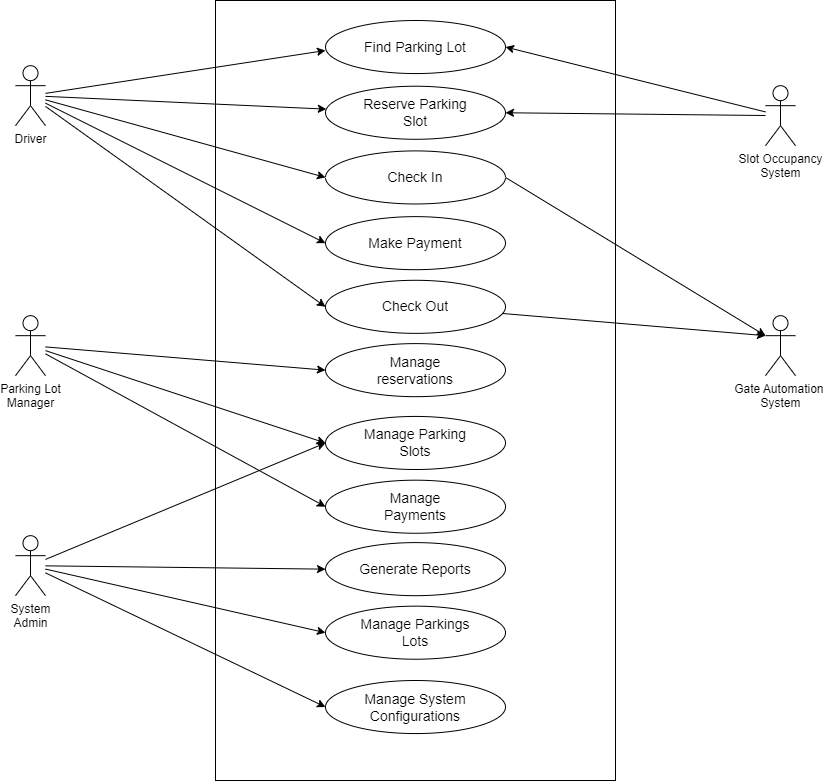

The diagram above was exported from draw.io. Its source (the exported page's mxGraphModel, read from the mxfile embedded in the PNG):
<mxGraphModel dx="1764" dy="1242" grid="1" gridSize="10" guides="1" tooltips="1" connect="1" arrows="1" fold="1" page="1" pageScale="1" pageWidth="850" pageHeight="1100" math="0" shadow="0">
  <root>
    <mxCell id="0" />
    <mxCell id="1" parent="0" />
    <mxCell id="eq3ZFebO4PtoyxcZmqi1-1" value="" style="rounded=0;whiteSpace=wrap;html=1;" vertex="1" parent="1">
      <mxGeometry x="240" y="120" width="400" height="780" as="geometry" />
    </mxCell>
    <mxCell id="eq3ZFebO4PtoyxcZmqi1-27" style="rounded=0;orthogonalLoop=1;jettySize=auto;html=1;" edge="1" parent="1" source="eq3ZFebO4PtoyxcZmqi1-8">
      <mxGeometry relative="1" as="geometry">
        <mxPoint x="350" y="170" as="targetPoint" />
      </mxGeometry>
    </mxCell>
    <mxCell id="eq3ZFebO4PtoyxcZmqi1-28" style="rounded=0;orthogonalLoop=1;jettySize=auto;html=1;" edge="1" parent="1" source="eq3ZFebO4PtoyxcZmqi1-8" target="eq3ZFebO4PtoyxcZmqi1-3">
      <mxGeometry relative="1" as="geometry" />
    </mxCell>
    <mxCell id="eq3ZFebO4PtoyxcZmqi1-29" style="edgeStyle=none;rounded=0;orthogonalLoop=1;jettySize=auto;html=1;entryX=0;entryY=0.5;entryDx=0;entryDy=0;" edge="1" parent="1" source="eq3ZFebO4PtoyxcZmqi1-8" target="eq3ZFebO4PtoyxcZmqi1-4">
      <mxGeometry relative="1" as="geometry" />
    </mxCell>
    <mxCell id="eq3ZFebO4PtoyxcZmqi1-33" style="edgeStyle=none;rounded=0;orthogonalLoop=1;jettySize=auto;html=1;entryX=0;entryY=0.5;entryDx=0;entryDy=0;" edge="1" parent="1" source="eq3ZFebO4PtoyxcZmqi1-8" target="eq3ZFebO4PtoyxcZmqi1-5">
      <mxGeometry relative="1" as="geometry" />
    </mxCell>
    <mxCell id="eq3ZFebO4PtoyxcZmqi1-8" value="Driver" style="shape=umlActor;html=1;verticalLabelPosition=bottom;verticalAlign=top;align=center;" vertex="1" parent="1">
      <mxGeometry x="40" y="185.17" width="30" height="60" as="geometry" />
    </mxCell>
    <mxCell id="eq3ZFebO4PtoyxcZmqi1-39" style="edgeStyle=none;rounded=0;orthogonalLoop=1;jettySize=auto;html=1;entryX=0;entryY=0.5;entryDx=0;entryDy=0;" edge="1" parent="1" source="eq3ZFebO4PtoyxcZmqi1-9" target="eq3ZFebO4PtoyxcZmqi1-18">
      <mxGeometry relative="1" as="geometry" />
    </mxCell>
    <mxCell id="eq3ZFebO4PtoyxcZmqi1-40" style="edgeStyle=none;rounded=0;orthogonalLoop=1;jettySize=auto;html=1;entryX=0;entryY=0.5;entryDx=0;entryDy=0;" edge="1" parent="1" source="eq3ZFebO4PtoyxcZmqi1-9" target="eq3ZFebO4PtoyxcZmqi1-22">
      <mxGeometry relative="1" as="geometry" />
    </mxCell>
    <mxCell id="eq3ZFebO4PtoyxcZmqi1-41" style="edgeStyle=none;rounded=0;orthogonalLoop=1;jettySize=auto;html=1;entryX=0;entryY=0.5;entryDx=0;entryDy=0;" edge="1" parent="1" source="eq3ZFebO4PtoyxcZmqi1-9" target="eq3ZFebO4PtoyxcZmqi1-19">
      <mxGeometry relative="1" as="geometry" />
    </mxCell>
    <mxCell id="eq3ZFebO4PtoyxcZmqi1-9" value="Parking Lot &lt;br&gt;Manager" style="shape=umlActor;html=1;verticalLabelPosition=bottom;verticalAlign=top;align=center;" vertex="1" parent="1">
      <mxGeometry x="40" y="435.17" width="30" height="60" as="geometry" />
    </mxCell>
    <mxCell id="eq3ZFebO4PtoyxcZmqi1-42" style="edgeStyle=none;rounded=0;orthogonalLoop=1;jettySize=auto;html=1;entryX=0;entryY=0.5;entryDx=0;entryDy=0;" edge="1" parent="1" source="eq3ZFebO4PtoyxcZmqi1-11" target="eq3ZFebO4PtoyxcZmqi1-20">
      <mxGeometry relative="1" as="geometry" />
    </mxCell>
    <mxCell id="eq3ZFebO4PtoyxcZmqi1-43" style="edgeStyle=none;rounded=0;orthogonalLoop=1;jettySize=auto;html=1;entryX=0;entryY=0.5;entryDx=0;entryDy=0;" edge="1" parent="1" source="eq3ZFebO4PtoyxcZmqi1-11" target="eq3ZFebO4PtoyxcZmqi1-21">
      <mxGeometry relative="1" as="geometry" />
    </mxCell>
    <mxCell id="eq3ZFebO4PtoyxcZmqi1-58" style="edgeStyle=none;rounded=0;orthogonalLoop=1;jettySize=auto;html=1;entryX=0;entryY=0.5;entryDx=0;entryDy=0;" edge="1" parent="1" source="eq3ZFebO4PtoyxcZmqi1-11" target="eq3ZFebO4PtoyxcZmqi1-57">
      <mxGeometry relative="1" as="geometry" />
    </mxCell>
    <mxCell id="eq3ZFebO4PtoyxcZmqi1-59" style="edgeStyle=none;rounded=0;orthogonalLoop=1;jettySize=auto;html=1;entryX=0;entryY=0.5;entryDx=0;entryDy=0;" edge="1" parent="1" source="eq3ZFebO4PtoyxcZmqi1-11" target="eq3ZFebO4PtoyxcZmqi1-22">
      <mxGeometry relative="1" as="geometry" />
    </mxCell>
    <mxCell id="eq3ZFebO4PtoyxcZmqi1-11" value="System &lt;br&gt;Admin" style="shape=umlActor;html=1;verticalLabelPosition=bottom;verticalAlign=top;align=center;" vertex="1" parent="1">
      <mxGeometry x="40" y="655.17" width="30" height="60" as="geometry" />
    </mxCell>
    <mxCell id="eq3ZFebO4PtoyxcZmqi1-30" style="edgeStyle=none;rounded=0;orthogonalLoop=1;jettySize=auto;html=1;entryX=1;entryY=0.5;entryDx=0;entryDy=0;" edge="1" parent="1" source="eq3ZFebO4PtoyxcZmqi1-23" target="eq3ZFebO4PtoyxcZmqi1-2">
      <mxGeometry relative="1" as="geometry" />
    </mxCell>
    <mxCell id="eq3ZFebO4PtoyxcZmqi1-31" style="edgeStyle=none;rounded=0;orthogonalLoop=1;jettySize=auto;html=1;entryX=1;entryY=0.5;entryDx=0;entryDy=0;" edge="1" parent="1" source="eq3ZFebO4PtoyxcZmqi1-23" target="eq3ZFebO4PtoyxcZmqi1-3">
      <mxGeometry relative="1" as="geometry" />
    </mxCell>
    <mxCell id="eq3ZFebO4PtoyxcZmqi1-23" value="Slot Occupancy &lt;br&gt;System" style="shape=umlActor;html=1;verticalLabelPosition=bottom;verticalAlign=top;align=center;" vertex="1" parent="1">
      <mxGeometry x="790" y="205.17" width="30" height="60" as="geometry" />
    </mxCell>
    <mxCell id="eq3ZFebO4PtoyxcZmqi1-24" value="Gate Automation&amp;nbsp;&lt;br&gt;System" style="shape=umlActor;html=1;verticalLabelPosition=bottom;verticalAlign=top;align=center;" vertex="1" parent="1">
      <mxGeometry x="790" y="435.17" width="30" height="60" as="geometry" />
    </mxCell>
    <mxCell id="eq3ZFebO4PtoyxcZmqi1-35" style="edgeStyle=none;rounded=0;orthogonalLoop=1;jettySize=auto;html=1;entryX=0;entryY=0.3333333333333333;entryDx=0;entryDy=0;entryPerimeter=0;exitX=1;exitY=0.5;exitDx=0;exitDy=0;" edge="1" parent="1" source="eq3ZFebO4PtoyxcZmqi1-4" target="eq3ZFebO4PtoyxcZmqi1-24">
      <mxGeometry relative="1" as="geometry" />
    </mxCell>
    <mxCell id="eq3ZFebO4PtoyxcZmqi1-36" style="edgeStyle=none;rounded=0;orthogonalLoop=1;jettySize=auto;html=1;entryX=0;entryY=0.5;entryDx=0;entryDy=0;" edge="1" parent="1" source="eq3ZFebO4PtoyxcZmqi1-8" target="eq3ZFebO4PtoyxcZmqi1-6">
      <mxGeometry relative="1" as="geometry" />
    </mxCell>
    <mxCell id="eq3ZFebO4PtoyxcZmqi1-2" value="Find Parking Lot" style="ellipse;whiteSpace=wrap;html=1;fontSize=14;" vertex="1" parent="1">
      <mxGeometry x="350" y="140" width="180" height="53.05740608236931" as="geometry" />
    </mxCell>
    <mxCell id="eq3ZFebO4PtoyxcZmqi1-3" value="Reserve Parking &lt;br style=&quot;font-size: 14px;&quot;&gt;Slot" style="ellipse;whiteSpace=wrap;html=1;fontSize=14;" vertex="1" parent="1">
      <mxGeometry x="350" y="205.72044033402813" width="180" height="53.05740608236931" as="geometry" />
    </mxCell>
    <mxCell id="eq3ZFebO4PtoyxcZmqi1-4" value="Check In" style="ellipse;whiteSpace=wrap;html=1;fontSize=14;" vertex="1" parent="1">
      <mxGeometry x="350" y="270.4151041504638" width="180" height="53.05740608236931" as="geometry" />
    </mxCell>
    <mxCell id="eq3ZFebO4PtoyxcZmqi1-5" value="Make Payment" style="ellipse;whiteSpace=wrap;html=1;fontSize=14;" vertex="1" parent="1">
      <mxGeometry x="350" y="336.1355444844919" width="180" height="53.05740608236931" as="geometry" />
    </mxCell>
    <mxCell id="eq3ZFebO4PtoyxcZmqi1-6" value="Check Out" style="ellipse;whiteSpace=wrap;html=1;fontSize=14;" vertex="1" parent="1">
      <mxGeometry x="350" y="399.8044317833351" width="180" height="53.05740608236931" as="geometry" />
    </mxCell>
    <mxCell id="eq3ZFebO4PtoyxcZmqi1-18" value="Manage&lt;br style=&quot;font-size: 14px;&quot;&gt;reservations" style="ellipse;whiteSpace=wrap;html=1;fontSize=14;" vertex="1" parent="1">
      <mxGeometry x="350" y="463.1153584491425" width="180" height="53.05740608236931" as="geometry" />
    </mxCell>
    <mxCell id="eq3ZFebO4PtoyxcZmqi1-19" value="Manage &lt;br style=&quot;font-size: 14px;&quot;&gt;Payments" style="ellipse;whiteSpace=wrap;html=1;fontSize=14;" vertex="1" parent="1">
      <mxGeometry x="350" y="599.6872440014045" width="180" height="53.05740608236931" as="geometry" />
    </mxCell>
    <mxCell id="eq3ZFebO4PtoyxcZmqi1-20" value="Generate Reports" style="ellipse;whiteSpace=wrap;html=1;fontSize=14;" vertex="1" parent="1">
      <mxGeometry x="350" y="662.1160028620823" width="180" height="53.05740608236931" as="geometry" />
    </mxCell>
    <mxCell id="eq3ZFebO4PtoyxcZmqi1-21" value="Manage Parkings &lt;br&gt;Lots" style="ellipse;whiteSpace=wrap;html=1;fontSize=14;" vertex="1" parent="1">
      <mxGeometry x="350" y="725.6625939176307" width="180" height="53.05740608236931" as="geometry" />
    </mxCell>
    <mxCell id="eq3ZFebO4PtoyxcZmqi1-22" value="Manage Parking &lt;br style=&quot;font-size: 14px;&quot;&gt;Slots" style="ellipse;whiteSpace=wrap;html=1;fontSize=14;" vertex="1" parent="1">
      <mxGeometry x="350" y="535.9454911982082" width="180" height="53.05740608236931" as="geometry" />
    </mxCell>
    <mxCell id="eq3ZFebO4PtoyxcZmqi1-57" value="Manage System&lt;br&gt;Configurations" style="ellipse;whiteSpace=wrap;html=1;fontSize=14;" vertex="1" parent="1">
      <mxGeometry x="350" y="800.0025939176307" width="180" height="53.05740608236931" as="geometry" />
    </mxCell>
    <mxCell id="eq3ZFebO4PtoyxcZmqi1-60" style="edgeStyle=none;rounded=0;orthogonalLoop=1;jettySize=auto;html=1;entryX=0;entryY=0.3333333333333333;entryDx=0;entryDy=0;entryPerimeter=0;" edge="1" parent="1" source="eq3ZFebO4PtoyxcZmqi1-6" target="eq3ZFebO4PtoyxcZmqi1-24">
      <mxGeometry relative="1" as="geometry" />
    </mxCell>
  </root>
</mxGraphModel>